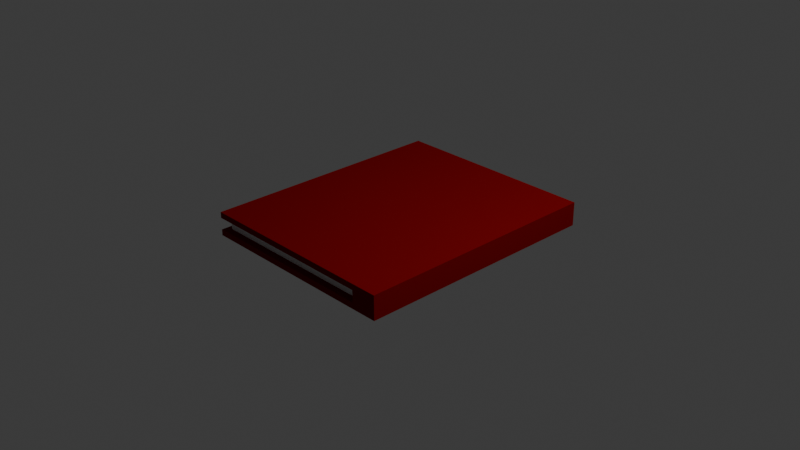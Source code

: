 # Source: Buch_Rot.blend  (saved by Blender 4.1.23; exported with 4.5.12 LTS)
import bpy
from mathutils import Matrix  # noqa: F401  (used for matrix-valued properties, if any)

bpy.ops.wm.read_factory_settings(use_empty=True)
scene = bpy.context.scene
scene.name = 'Scene'

# ---- collections
col_collection = bpy.data.collections.new('Collection'); scene.collection.children.link(col_collection)

# ---- materials (node trees are filled in below, after node groups)
mat_material = bpy.data.materials.new('Material')
mat_material.alpha_threshold = 0.0
mat_material.use_transparent_shadow = False
mat_material.roughness = 0.5
mat_material.line_color = (0.0, 0.0, 0.0, 1.0)
mat_material_001 = bpy.data.materials.new('Material.001')
mat_material_001.use_transparent_shadow = False
mat_material_001.diffuse_color = (0.2193, 0.004628, 0.005786, 1.0)

# ---- material node trees
mat_material.use_nodes = True; mat_material.node_tree.nodes.clear()
_N = mat_material.node_tree.nodes; _L = mat_material.node_tree.links
n0 = _N.new('ShaderNodeOutputMaterial'); n0.name = 'Material Output'; n0.location = (300, 300)
n1 = _N.new('ShaderNodeBsdfPrincipled'); n1.name = 'Principled BSDF'; n1.location = (10, 300)
n1.inputs[3].default_value = 1.45
_L.new(n1.outputs[0], n0.inputs[0])
n0.is_active_output = True

# ---- world
world_world = bpy.data.worlds.new('World'); scene.world = world_world
world_world.use_nodes = True; world_world.node_tree.nodes.clear()
_N = world_world.node_tree.nodes; _L = world_world.node_tree.links
n0 = _N.new('ShaderNodeOutputWorld'); n0.name = 'World Output'; n0.location = (300, 300)
n1 = _N.new('ShaderNodeBackground'); n1.name = 'Background'; n1.location = (10, 300)
n1.inputs[0].default_value = (0.05088, 0.05088, 0.05088, 1.0)
_L.new(n1.outputs[0], n0.inputs[0])
n0.is_active_output = True
world_world.color = (0.05088, 0.05088, 0.05088)
world_world.use_sun_shadow = False
world_world.sun_shadow_jitter_overblur = 0.0

# ---- cameras
cam_camera = bpy.data.cameras.new('Camera')
cam_camera.clip_end = 100.0
cam_camera.ortho_scale = 7.314

# ---- lights
light_light = bpy.data.lights.new('Light', 'POINT')
light_light.transmission_factor = 0.0
light_light.energy = 1000.0
light_light.shadow_soft_size = 0.1
light_light.shadow_maximum_resolution = 0.006
light_light.use_absolute_resolution = True

# ---- meshes
me_cube = bpy.data.meshes.new('Cube')
me_cube.from_pydata([(1.0, 1.0, 1.0), (1.0, 1.0, -1.0), (1.0, -1.0, 1.0), (1.0, -1.0, -1.0), (-1.0, 1.0, 1.0), (-1.0, 1.0, -1.0), (-1.0, -1.0, 1.0), (-1.0, -1.0, -1.0), (1.0, 1.0, 0.0), (1.0, -1.0, 0.0), (-1.0, -1.0, 0.5), (1.0, 1.0, 0.5), (1.0, -1.0, 0.5), (-1.0, 1.0, 0.5), (1.0, 1.0, -0.5), (1.0, -1.0, -0.5), (-1.0, 1.0, -0.5), (-1.0, -1.0, -0.5), (0.0, 1.0, -1.0), (0.0, -1.0, 1.0), (0.0, -1.0, -1.0), (0.0, 1.0, 1.0), (0.0, 1.0, 0.5), (0.0, -1.0, 0.5), (0.0, -1.0, -0.5), (0.0, 1.0, -0.5), (0.5, -1.0, -1.0), (0.5, 1.0, 1.0), (0.5, 1.0, 0.5), (0.5, 1.0, -0.5), (0.5, 1.0, -1.0), (0.5, -1.0, 1.0), (0.5, -1.0, 0.5), (0.5, -1.0, -0.5), (0.75, -1.0, -1.0), (0.75, 1.0, 1.0), (0.75, 1.0, 0.0), (0.75, 1.0, 0.5), (0.75, 1.0, -0.5), (0.75, 1.0, -1.0), (0.75, -1.0, 1.0), (0.75, -1.0, 0.0), (0.75, -1.0, 0.5), (0.75, -1.0, -0.5), (-0.9414, -0.9448, -0.4724), (-0.9414, -0.9448, 0.0), (-0.9414, 0.9448, 0.4724), (-0.9414, 0.9448, 0.0), (0.00345, -0.9448, 0.0), (-0.9414, -0.9448, 0.4724), (0.00345, -0.9448, 0.4724), (-0.9414, 0.9448, -0.4724), (0.00345, -0.9448, -0.4724), (0.00345, 0.9448, 0.0), (0.4759, -0.9448, 0.0), (0.00345, 0.9448, 0.4724), (0.4759, -0.9448, 0.4724), (0.4759, -0.9448, -0.4724), (0.00345, 0.9448, -0.4724), (0.4759, 0.9448, 0.0), (0.4759, 0.9448, 0.4724), (0.4759, 0.9448, -0.4724), (0.7121, -0.9448, 0.0), (0.7121, -0.9448, 0.4724), (0.7121, -0.9448, -0.4724), (0.7121, 0.9448, 0.0), (0.7121, 0.9448, 0.4724), (0.7121, 0.9448, -0.4724)], [], [(21, 4, 6, 19), (23, 19, 6, 10), (10, 6, 4, 13), (39, 1, 3, 34), (11, 0, 2, 12), (37, 35, 0, 11), (38, 36, 8, 14), (14, 8, 9, 15), (41, 42, 63, 62), (28, 37, 66, 60), (36, 37, 11, 8), (8, 11, 12, 9), (13, 22, 55, 46), (23, 10, 49, 50), (20, 24, 17, 7), (7, 17, 16, 5), (1, 14, 15, 3), (39, 38, 14, 1), (5, 16, 25, 18), (26, 33, 24, 20), (42, 32, 56, 63), (36, 38, 67, 65), (10, 13, 46, 49), (16, 17, 44, 51), (13, 4, 21, 22), (5, 18, 20, 7), (32, 31, 19, 23), (27, 21, 19, 31), (35, 27, 31, 40), (42, 40, 31, 32), (37, 36, 65, 66), (17, 24, 52, 44), (34, 43, 33, 26), (18, 25, 29, 30), (29, 25, 58, 61), (25, 16, 51, 58), (22, 21, 27, 28), (18, 30, 26, 20), (3, 15, 43, 34), (9, 12, 42, 41), (15, 9, 41, 43), (12, 2, 40, 42), (0, 35, 40, 2), (30, 29, 38, 39), (22, 28, 60, 55), (24, 33, 57, 52), (28, 27, 35, 37), (30, 39, 34, 26), (44, 45, 47, 51), (52, 48, 45, 44), (45, 49, 46, 47), (48, 50, 49, 45), (54, 56, 50, 48), (47, 46, 55, 53), (57, 54, 48, 52), (51, 47, 53, 58), (64, 62, 54, 57), (62, 63, 56, 54), (53, 55, 60, 59), (58, 53, 59, 61), (59, 60, 66, 65), (61, 59, 65, 67), (33, 43, 64, 57), (38, 29, 61, 67), (32, 23, 50, 56), (43, 41, 62, 64)])
me_cube.polygons.foreach_set('use_smooth', [True] * 66)
me_cube.polygons.foreach_set('material_index', [1, 1, 1, 1, 1, 1, 1, 1, 0, 1, 1, 1, 1, 1, 1, 1, 1, 1, 1, 1, 1, 0, 1, 1, 1, 1, 1, 1, 1, 1, 0, 1, 1, 1, 1, 1, 1, 1, 1, 1, 1, 1, 1, 1, 1, 1, 1, 1, 0, 0, 0, 0, 0, 0, 0, 0, 0, 0, 0, 0, 0, 0, 1, 1, 1, 0])
_k = set([(0, 2), (0, 11), (0, 35), (1, 3), (1, 14), (1, 39), (2, 12), (2, 40), (3, 15), (3, 34), (4, 6), (4, 13), (4, 21), (5, 7), (5, 16), (5, 18), (6, 10), (6, 19), (7, 17), (7, 20), (8, 11), (8, 14), (9, 12), (9, 15), (10, 13), (10, 23), (10, 49), (13, 22), (13, 46), (16, 17), (16, 25), (16, 51), (17, 24), (17, 44), (18, 30), (19, 31), (20, 26), (21, 27), (22, 28), (23, 32), (24, 33), (25, 29), (26, 34), (27, 35), (28, 37), (29, 38), (30, 39), (31, 40), (32, 42), (33, 43), (36, 37), (36, 38), (37, 66), (38, 67), (41, 42), (41, 43), (42, 63), (43, 64), (44, 45), (44, 51), (44, 52), (45, 49), (46, 47), (46, 49), (46, 55), (47, 51), (49, 50), (50, 56), (51, 58), (52, 57), (55, 60), (56, 63), (57, 64), (58, 61), (60, 66), (61, 67), (62, 63), (62, 64), (65, 66), (65, 67)])
me_cube.attributes.new('sharp_edge', 'BOOLEAN', 'EDGE').data.foreach_set('value', [ (min(e.vertices), max(e.vertices)) in _k for e in me_cube.edges])
_uv = me_cube.uv_layers.new(name='UVMap')
_uv.uv.foreach_set('vector', [0.75, 0.5, 0.875, 0.5, 0.875, 0.75, 0.75, 0.75, 0.5625, 0.875, 0.625, 0.875, 0.625, 1.0, 0.5625, 1.0, 0.5625, 0.0, 0.625, 0.0, 0.625, 0.25, 0.5625, 0.25, 0.3438, 0.5, 0.375, 0.5, 0.375, 0.75, 0.3438, 0.75, 0.5625, 0.5, 0.625, 0.5, 0.625, 0.75, 0.5625, 0.75, 0.5625, 0.4688, 0.625, 0.4688, 0.625, 0.5, 0.5625, 0.5, 0.4375, 0.4688, 0.5, 0.4688, 0.5, 0.5, 0.4375, 0.5, 0.4375, 0.5, 0.5, 0.5, 0.5, 0.75, 0.4375, 0.75, 0.5, 0.7812, 0.5625, 0.7812, 0.5625, 0.7812, 0.5, 0.7812, 0.5625, 0.4375, 0.5625, 0.4688, 0.5625, 0.4688, 0.5625, 0.4375, 0.5, 0.4688, 0.5625, 0.4688, 0.5625, 0.5, 0.5, 0.5, 0.5, 0.5, 0.5625, 0.5, 0.5625, 0.75, 0.5, 0.75, 0.5625, 0.25, 0.5625, 0.375, 0.5625, 0.375, 0.5625, 0.25, 0.5625, 0.875, 0.5625, 1.0, 0.5625, 1.0, 0.5625, 0.875, 0.375, 0.875, 0.4375, 0.875, 0.4375, 1.0, 0.375, 1.0, 0.375, 0.0, 0.4375, 0.0, 0.4375, 0.25, 0.375, 0.25, 0.375, 0.5, 0.4375, 0.5, 0.4375, 0.75, 0.375, 0.75, 0.375, 0.4688, 0.4375, 0.4688, 0.4375, 0.5, 0.375, 0.5, 0.375, 0.25, 0.4375, 0.25, 0.4375, 0.375, 0.375, 0.375, 0.375, 0.8125, 0.4375, 0.8125, 0.4375, 0.875, 0.375, 0.875, 0.5625, 0.7812, 0.5625, 0.8125, 0.5625, 0.8125, 0.5625, 0.7812, 0.5, 0.4688, 0.4375, 0.4688, 0.4375, 0.4688, 0.5, 0.4688, 0.5625, 0.0, 0.5625, 0.25, 0.5625, 0.25, 0.5625, 0.0, 0.4375, 0.25, 0.4375, 0.0, 0.4375, 0.0, 0.4375, 0.25, 0.5625, 0.25, 0.625, 0.25, 0.625, 0.375, 0.5625, 0.375, 0.125, 0.5, 0.25, 0.5, 0.25, 0.75, 0.125, 0.75, 0.5625, 0.8125, 0.625, 0.8125, 0.625, 0.875, 0.5625, 0.875, 0.6875, 0.5, 0.75, 0.5, 0.75, 0.75, 0.6875, 0.75, 0.6562, 0.5, 0.6875, 0.5, 0.6875, 0.75, 0.6562, 0.75, 0.5625, 0.7812, 0.625, 0.7812, 0.625, 0.8125, 0.5625, 0.8125, 0.5625, 0.4688, 0.5, 0.4688, 0.5, 0.4688, 0.5625, 0.4688, 0.4375, 1.0, 0.4375, 0.875, 0.4375, 0.875, 0.4375, 1.0, 0.375, 0.7812, 0.4375, 0.7812, 0.4375, 0.8125, 0.375, 0.8125, 0.375, 0.375, 0.4375, 0.375, 0.4375, 0.4375, 0.375, 0.4375, 0.4375, 0.4375, 0.4375, 0.375, 0.4375, 0.375, 0.4375, 0.4375, 0.4375, 0.375, 0.4375, 0.25, 0.4375, 0.25, 0.4375, 0.375, 0.5625, 0.375, 0.625, 0.375, 0.625, 0.4375, 0.5625, 0.4375, 0.25, 0.5, 0.3125, 0.5, 0.3125, 0.75, 0.25, 0.75, 0.375, 0.75, 0.4375, 0.75, 0.4375, 0.7812, 0.375, 0.7812, 0.5, 0.75, 0.5625, 0.75, 0.5625, 0.7812, 0.5, 0.7812, 0.4375, 0.75, 0.5, 0.75, 0.5, 0.7812, 0.4375, 0.7812, 0.5625, 0.75, 0.625, 0.75, 0.625, 0.7812, 0.5625, 0.7812, 0.625, 0.5, 0.6562, 0.5, 0.6562, 0.75, 0.625, 0.75, 0.375, 0.4375, 0.4375, 0.4375, 0.4375, 0.4688, 0.375, 0.4688, 0.5625, 0.375, 0.5625, 0.4375, 0.5625, 0.4375, 0.5625, 0.375, 0.4375, 0.875, 0.4375, 0.8125, 0.4375, 0.8125, 0.4375, 0.875, 0.5625, 0.4375, 0.625, 0.4375, 0.625, 0.4688, 0.5625, 0.4688, 0.3125, 0.5, 0.3438, 0.5, 0.3438, 0.75, 0.3125, 0.75, 0.4375, 0.0, 0.5, 0.0, 0.5, 0.25, 0.4375, 0.25, 0.4375, 0.875, 0.5, 0.875, 0.5, 1.0, 0.4375, 1.0, 0.5, 0.0, 0.5625, 0.0, 0.5625, 0.25, 0.5, 0.25, 0.5, 0.875, 0.5625, 0.875, 0.5625, 1.0, 0.5, 1.0, 0.5, 0.8125, 0.5625, 0.8125, 0.5625, 0.875, 0.5, 0.875, 0.5, 0.25, 0.5625, 0.25, 0.5625, 0.375, 0.5, 0.375, 0.4375, 0.8125, 0.5, 0.8125, 0.5, 0.875, 0.4375, 0.875, 0.4375, 0.25, 0.5, 0.25, 0.5, 0.375, 0.4375, 0.375, 0.4375, 0.7812, 0.5, 0.7812, 0.5, 0.8125, 0.4375, 0.8125, 0.5, 0.7812, 0.5625, 0.7812, 0.5625, 0.8125, 0.5, 0.8125, 0.5, 0.375, 0.5625, 0.375, 0.5625, 0.4375, 0.5, 0.4375, 0.4375, 0.375, 0.5, 0.375, 0.5, 0.4375, 0.4375, 0.4375, 0.5, 0.4375, 0.5625, 0.4375, 0.5625, 0.4688, 0.5, 0.4688, 0.4375, 0.4375, 0.5, 0.4375, 0.5, 0.4688, 0.4375, 0.4688, 0.4375, 0.8125, 0.4375, 0.7812, 0.4375, 0.7812, 0.4375, 0.8125, 0.4375, 0.4688, 0.4375, 0.4375, 0.4375, 0.4375, 0.4375, 0.4688, 0.5625, 0.8125, 0.5625, 0.875, 0.5625, 0.875, 0.5625, 0.8125, 0.4375, 0.7812, 0.5, 0.7812, 0.5, 0.7812, 0.4375, 0.7812])
me_cube.materials.append(mat_material)
me_cube.materials.append(mat_material_001)
me_cube.use_mirror_vertex_groups = False
me_cube.update()

# ---- objects
ob_cube = bpy.data.objects.new('Cube', me_cube)
ob_light = bpy.data.objects.new('Light', light_light)
ob_camera = bpy.data.objects.new('Camera', cam_camera)

# ---- transforms, parenting, visibility, modifiers, constraints
ob_cube.location = (0.0, 0.0, 0.0)
ob_cube.scale = (1.141, 1.375, 0.1294)
ob_cube.lock_rotations_4d = False
ob_cube.empty_display_type = 'ARROWS'
ob_cube.lineart.crease_threshold = 0.0
ob_light.location = (4.076, 1.005, 5.904)
ob_light.rotation_euler = (0.6503, 0.05522, 1.866)
ob_light.lock_rotations_4d = False
ob_light.empty_display_type = 'ARROWS'
ob_light.color = (0.0, 0.0, 0.0, 0.0)
ob_light.lineart.crease_threshold = 0.0
ob_camera.location = (7.359, -6.926, 4.958)
ob_camera.rotation_euler = (1.109, 0.0, 0.8149)
ob_camera.lock_rotations_4d = False
ob_camera.empty_display_type = 'ARROWS'
ob_camera.color = (0.0, 0.0, 0.0, 0.0)
ob_camera.display_type = 'WIRE'
ob_camera.lineart.crease_threshold = 0.0

# ---- collection membership
col_collection.objects.link(ob_cube)
col_collection.objects.link(ob_light)
col_collection.objects.link(ob_camera)

# ---- scene / render settings (as saved in the file)
scene.camera = ob_camera
scene.frame_start = 1; scene.frame_end = 250; scene.frame_set(1)
scene.render.engine = 'BLENDER_EEVEE_NEXT'
scene.cycles.sampling_pattern = 'TABULATED_SOBOL'
scene.eevee.ray_tracing_options.trace_max_roughness = 0.0
bpy.context.view_layer.update()
